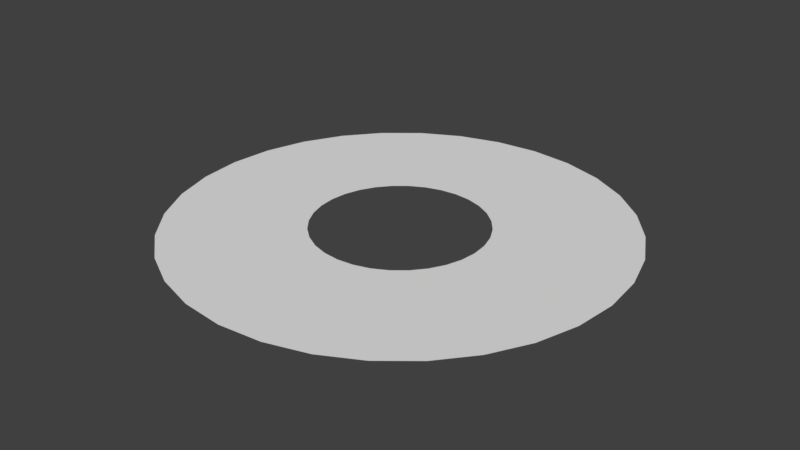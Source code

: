 # Source: SpinAttackWarning.blend  (saved by Blender 2.79.0; exported with 4.5.12 LTS)
import bpy
from mathutils import Matrix  # noqa: F401  (used for matrix-valued properties, if any)

bpy.ops.wm.read_factory_settings(use_empty=True)
scene = bpy.context.scene
scene.name = 'Scene'

# ---- collections
col_collection_1 = bpy.data.collections.new('Collection 1'); scene.collection.children.link(col_collection_1)

# ---- world
world_world = bpy.data.worlds.new('World'); scene.world = world_world
world_world.color = (0.05088, 0.05088, 0.05088)
world_world.use_sun_shadow = False
world_world.sun_shadow_jitter_overblur = 0.0
world_world.cycles.sampling_method = 'MANUAL'

# ---- meshes
me_circle = bpy.data.meshes.new('Circle')
me_circle.from_pydata([(1.302e-07, 3.0, 0.0), (-0.5853, 2.942, 0.0), (-1.148, 2.772, 0.0), (-1.667, 2.494, 0.0), (-2.121, 2.121, 0.0), (-2.494, 1.667, 0.0), (-2.772, 1.148, 0.0), (-2.942, 0.5853, 0.0), (-3.0, -1.712e-07, 0.0), (-2.942, -0.5853, 0.0), (-2.772, -1.148, 0.0), (-2.494, -1.667, 0.0), (-2.121, -2.121, 0.0), (-1.667, -2.494, 0.0), (-1.148, -2.772, 0.0), (-0.5853, -2.942, 0.0), (1.108e-06, -3.0, 0.0), (0.5853, -2.942, 0.0), (1.148, -2.772, 0.0), (1.667, -2.494, 0.0), (2.121, -2.121, 0.0), (2.494, -1.667, 0.0), (2.772, -1.148, 0.0), (2.942, -0.5853, 0.0), (3.0, 2.499e-06, 0.0), (2.942, 0.5853, 0.0), (2.772, 1.148, 0.0), (2.494, 1.667, 0.0), (2.121, 2.121, 0.0), (1.667, 2.494, 0.0), (1.148, 2.772, 0.0), (0.5853, 2.942, 0.0), (-0.2238, 1.125, 0.0), (7.22e-07, 1.147, 0.0), (-0.4389, 1.06, 0.0), (-0.6372, 0.9537, 0.0), (-0.8111, 0.8111, 0.0), (-0.9537, 0.6372, 0.0), (-1.06, 0.4389, 0.0), (-1.125, 0.2238, 0.0), (-1.147, -4.299e-07, 0.0), (-1.125, -0.2238, 0.0), (-1.06, -0.4389, 0.0), (-0.9537, -0.6372, 0.0), (-0.8111, -0.8111, 0.0), (-0.6372, -0.9537, 0.0), (-0.4389, -1.06, 0.0), (-0.2238, -1.125, 0.0), (5.425e-07, -1.147, 0.0), (0.2238, -1.125, 0.0), (0.4389, -1.06, 0.0), (0.6372, -0.9537, 0.0), (0.8111, -0.8111, 0.0), (0.9537, -0.6372, 0.0), (1.06, -0.4389, 0.0), (1.125, -0.2238, 0.0), (1.147, 7.781e-07, 0.0), (1.125, 0.2238, 0.0), (1.06, 0.4389, 0.0), (0.9537, 0.6372, 0.0), (0.8111, 0.8111, 0.0), (0.6372, 0.9537, 0.0), (0.4389, 1.06, 0.0), (0.2238, 1.125, 0.0)], [], [(32, 33, 0, 1), (34, 32, 1, 2), (35, 34, 2, 3), (36, 35, 3, 4), (37, 36, 4, 5), (38, 37, 5, 6), (39, 38, 6, 7), (40, 39, 7, 8), (41, 40, 8, 9), (42, 41, 9, 10), (43, 42, 10, 11), (44, 43, 11, 12), (45, 44, 12, 13), (46, 45, 13, 14), (47, 46, 14, 15), (48, 47, 15, 16), (49, 48, 16, 17), (50, 49, 17, 18), (51, 50, 18, 19), (52, 51, 19, 20), (53, 52, 20, 21), (54, 53, 21, 22), (55, 54, 22, 23), (56, 55, 23, 24), (57, 56, 24, 25), (58, 57, 25, 26), (59, 58, 26, 27), (60, 59, 27, 28), (61, 60, 28, 29), (62, 61, 29, 30), (63, 62, 30, 31), (33, 63, 31, 0)])
me_circle.use_remesh_preserve_volume = False
me_circle.use_remesh_preserve_attributes = False
me_circle.use_mirror_vertex_groups = False
me_circle.update()

# ---- objects
ob_circle = bpy.data.objects.new('Circle', me_circle)

# ---- transforms, parenting, visibility, modifiers, constraints
ob_circle.location = (0.0, 0.0, 0.0)
ob_circle.scale = (2.711, 2.711, 2.711)
ob_circle.lineart.crease_threshold = 0.0

# ---- collection membership
col_collection_1.objects.link(ob_circle)

# ---- scene / render settings (as saved in the file)
scene.frame_start = 1; scene.frame_end = 250; scene.frame_set(1)
scene.render.engine = 'BLENDER_EEVEE_NEXT'
scene.render.resolution_percentage = 50
scene.render.dither_intensity = 0.0
scene.cycles.use_denoising = False
scene.cycles.samples = 128
scene.cycles.sampling_pattern = 'TABULATED_SOBOL'
scene.cycles.use_adaptive_sampling = False
scene.cycles.use_light_tree = False
scene.cycles.blur_glossy = 0.0
scene.cycles.sample_clamp_indirect = 0.0
scene.view_settings.view_transform = 'Standard'
bpy.context.view_layer.update()

# ---- added for rendering (the .blend has no active camera and no usable light): camera, sun
cam_auto = bpy.data.cameras.new('AutoCamera')
cam_auto.lens = 50.0
cam_auto.sensor_width = 36.0
cam_auto.clip_end = 1000.0
ob_auto_camera = bpy.data.objects.new('AutoCamera', cam_auto)
scene.collection.objects.link(ob_auto_camera)
ob_auto_camera.location = (21.2856, -25.5428, 17.0285)
ob_auto_camera.rotation_euler = (1.09748, -7.21219e-08, 0.694738)
scene.camera = ob_auto_camera
light_auto_sun = bpy.data.lights.new('AutoSun', 'SUN')
light_auto_sun.energy = 3.0
light_auto_sun.angle = 0.0523599
ob_auto_sun = bpy.data.objects.new('AutoSun', light_auto_sun)
scene.collection.objects.link(ob_auto_sun)
ob_auto_sun.rotation_euler = (0.872665, 0.174533, 0.523599)
bpy.context.view_layer.update()
